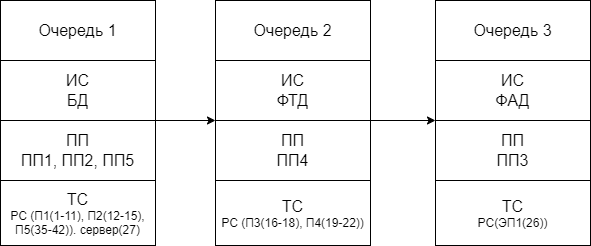

The diagram above was exported from draw.io. Its source (the exported page's mxGraphModel, read from the mxfile embedded in the PNG):
<mxGraphModel dx="696" dy="408" grid="1" gridSize="5" guides="1" tooltips="1" connect="1" arrows="1" fold="1" page="1" pageScale="1" pageWidth="1169" pageHeight="827" math="0" shadow="0">
  <root>
    <mxCell id="0" />
    <mxCell id="1" parent="0" />
    <mxCell id="xvlWCmnCxYvoC9QycbIk-2" value="" style="rounded=0;whiteSpace=wrap;html=1;" vertex="1" parent="1">
      <mxGeometry x="145" y="125" width="155" height="245" as="geometry" />
    </mxCell>
    <mxCell id="xvlWCmnCxYvoC9QycbIk-3" value="&lt;font style=&quot;font-size: 16px;&quot;&gt;Очередь 1&lt;/font&gt;" style="rounded=0;whiteSpace=wrap;html=1;" vertex="1" parent="1">
      <mxGeometry x="145" y="125" width="155" height="60" as="geometry" />
    </mxCell>
    <mxCell id="xvlWCmnCxYvoC9QycbIk-4" value="&lt;font style=&quot;font-size: 16px;&quot;&gt;ИС&lt;br&gt;БД&lt;br&gt;&lt;/font&gt;" style="rounded=0;whiteSpace=wrap;html=1;" vertex="1" parent="1">
      <mxGeometry x="145" y="185" width="155" height="60" as="geometry" />
    </mxCell>
    <mxCell id="xvlWCmnCxYvoC9QycbIk-5" value="&lt;font style=&quot;&quot;&gt;&lt;span style=&quot;font-size: 16px;&quot;&gt;ПП&lt;/span&gt;&lt;br&gt;&lt;font style=&quot;font-size: 16px;&quot;&gt;ПП1, ПП2, ПП5&lt;/font&gt;&lt;br&gt;&lt;/font&gt;" style="rounded=0;whiteSpace=wrap;html=1;" vertex="1" parent="1">
      <mxGeometry x="145" y="245" width="155" height="60" as="geometry" />
    </mxCell>
    <mxCell id="xvlWCmnCxYvoC9QycbIk-6" value="&lt;font style=&quot;&quot;&gt;&lt;span style=&quot;font-size: 16px;&quot;&gt;ТС&lt;/span&gt;&lt;br&gt;&lt;font style=&quot;font-size: 12px;&quot;&gt;PC (П1(1-11), П2(12-15), П5(35-42)). сервер(27)&lt;/font&gt;&lt;br&gt;&lt;/font&gt;" style="rounded=0;whiteSpace=wrap;html=1;" vertex="1" parent="1">
      <mxGeometry x="145" y="305" width="155" height="65" as="geometry" />
    </mxCell>
    <mxCell id="xvlWCmnCxYvoC9QycbIk-19" value="" style="rounded=0;whiteSpace=wrap;html=1;" vertex="1" parent="1">
      <mxGeometry x="360" y="125" width="155" height="245" as="geometry" />
    </mxCell>
    <mxCell id="xvlWCmnCxYvoC9QycbIk-20" value="&lt;font style=&quot;font-size: 16px;&quot;&gt;Очередь 2&lt;/font&gt;" style="rounded=0;whiteSpace=wrap;html=1;" vertex="1" parent="1">
      <mxGeometry x="360" y="125" width="155" height="60" as="geometry" />
    </mxCell>
    <mxCell id="xvlWCmnCxYvoC9QycbIk-21" value="&lt;font style=&quot;font-size: 16px;&quot;&gt;ИС&lt;br&gt;ФТД&lt;br&gt;&lt;/font&gt;" style="rounded=0;whiteSpace=wrap;html=1;" vertex="1" parent="1">
      <mxGeometry x="360" y="185" width="155" height="60" as="geometry" />
    </mxCell>
    <mxCell id="xvlWCmnCxYvoC9QycbIk-22" value="&lt;font style=&quot;&quot;&gt;&lt;span style=&quot;font-size: 16px;&quot;&gt;ПП&lt;/span&gt;&lt;br&gt;&lt;font style=&quot;font-size: 16px;&quot;&gt;ПП4&lt;/font&gt;&lt;br&gt;&lt;/font&gt;" style="rounded=0;whiteSpace=wrap;html=1;" vertex="1" parent="1">
      <mxGeometry x="360" y="245" width="155" height="60" as="geometry" />
    </mxCell>
    <mxCell id="xvlWCmnCxYvoC9QycbIk-23" value="&lt;font style=&quot;&quot;&gt;&lt;span style=&quot;font-size: 16px;&quot;&gt;ТС&lt;/span&gt;&lt;br&gt;PC (П3(16-18), П4(19-22))&lt;br&gt;&lt;/font&gt;" style="rounded=0;whiteSpace=wrap;html=1;" vertex="1" parent="1">
      <mxGeometry x="360" y="305" width="155" height="65" as="geometry" />
    </mxCell>
    <mxCell id="xvlWCmnCxYvoC9QycbIk-24" value="" style="endArrow=classic;html=1;rounded=0;exitX=1;exitY=1;exitDx=0;exitDy=0;entryX=0;entryY=1;entryDx=0;entryDy=0;" edge="1" parent="1" source="xvlWCmnCxYvoC9QycbIk-4" target="xvlWCmnCxYvoC9QycbIk-21">
      <mxGeometry width="50" height="50" relative="1" as="geometry">
        <mxPoint x="360" y="265" as="sourcePoint" />
        <mxPoint x="410" y="215" as="targetPoint" />
      </mxGeometry>
    </mxCell>
    <mxCell id="xvlWCmnCxYvoC9QycbIk-25" value="" style="rounded=0;whiteSpace=wrap;html=1;" vertex="1" parent="1">
      <mxGeometry x="580" y="125" width="155" height="245" as="geometry" />
    </mxCell>
    <mxCell id="xvlWCmnCxYvoC9QycbIk-26" value="&lt;font style=&quot;font-size: 16px;&quot;&gt;Очередь 3&lt;/font&gt;" style="rounded=0;whiteSpace=wrap;html=1;" vertex="1" parent="1">
      <mxGeometry x="580" y="125" width="155" height="60" as="geometry" />
    </mxCell>
    <mxCell id="xvlWCmnCxYvoC9QycbIk-27" value="&lt;font style=&quot;font-size: 16px;&quot;&gt;ИС&lt;br&gt;ФАД&lt;br&gt;&lt;/font&gt;" style="rounded=0;whiteSpace=wrap;html=1;" vertex="1" parent="1">
      <mxGeometry x="580" y="185" width="155" height="60" as="geometry" />
    </mxCell>
    <mxCell id="xvlWCmnCxYvoC9QycbIk-28" value="&lt;font style=&quot;&quot;&gt;&lt;span style=&quot;font-size: 16px;&quot;&gt;ПП&lt;/span&gt;&lt;br&gt;&lt;font style=&quot;font-size: 16px;&quot;&gt;ПП3&lt;/font&gt;&lt;br&gt;&lt;/font&gt;" style="rounded=0;whiteSpace=wrap;html=1;" vertex="1" parent="1">
      <mxGeometry x="580" y="245" width="155" height="60" as="geometry" />
    </mxCell>
    <mxCell id="xvlWCmnCxYvoC9QycbIk-29" value="&lt;font style=&quot;&quot;&gt;&lt;span style=&quot;font-size: 16px;&quot;&gt;ТС&lt;/span&gt;&lt;br&gt;&lt;font style=&quot;font-size: 12px;&quot;&gt;РС(ЭП1(26))&lt;/font&gt;&lt;br&gt;&lt;/font&gt;" style="rounded=0;whiteSpace=wrap;html=1;" vertex="1" parent="1">
      <mxGeometry x="580" y="305" width="155" height="65" as="geometry" />
    </mxCell>
    <mxCell id="xvlWCmnCxYvoC9QycbIk-30" value="" style="endArrow=classic;html=1;rounded=0;exitX=1;exitY=1;exitDx=0;exitDy=0;entryX=0;entryY=0;entryDx=0;entryDy=0;" edge="1" parent="1" source="xvlWCmnCxYvoC9QycbIk-21" target="xvlWCmnCxYvoC9QycbIk-28">
      <mxGeometry width="50" height="50" relative="1" as="geometry">
        <mxPoint x="360" y="265" as="sourcePoint" />
        <mxPoint x="410" y="215" as="targetPoint" />
      </mxGeometry>
    </mxCell>
  </root>
</mxGraphModel>